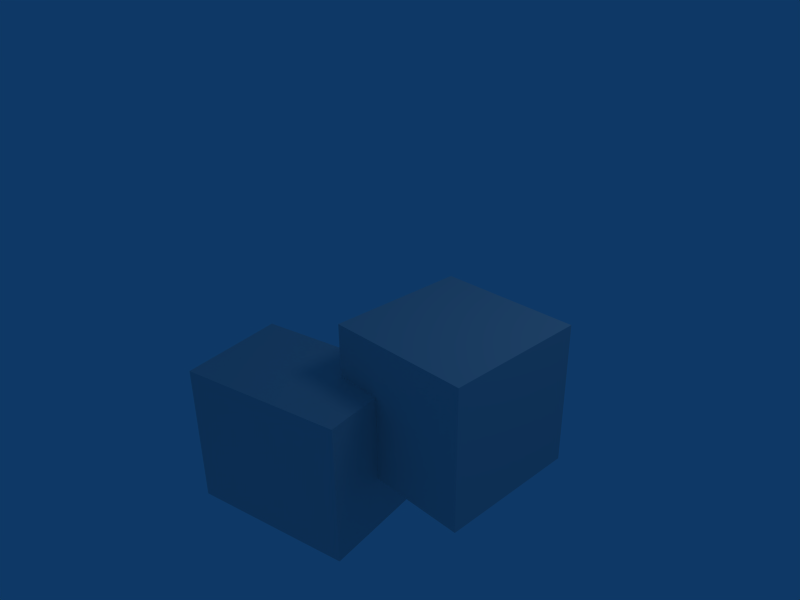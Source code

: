 # Source: boneb.blend  (saved by Blender 2.49.2; exported with 4.5.12 LTS)
import bpy
from mathutils import Matrix  # noqa: F401  (used for matrix-valued properties, if any)

bpy.ops.wm.read_factory_settings(use_empty=True)
scene = bpy.context.scene
scene.name = 'Scene'

# ---- collections
col_collection_1 = bpy.data.collections.new('Collection 1'); scene.collection.children.link(col_collection_1)

# ---- materials (node trees are filled in below, after node groups)
mat_material = bpy.data.materials.new('Material')
mat_material.alpha_threshold = 0.0
mat_material.roughness = 0.5
mat_material.line_color = (0.0, 0.0, 0.0, 1.0)

# ---- material node trees

# ---- world
world_world = bpy.data.worlds.new('World'); scene.world = world_world
world_world.color = (0.05656, 0.2208, 0.4)
world_world.use_sun_shadow = False
world_world.sun_shadow_jitter_overblur = 0.0
world_world.cycles.sampling_method = 'MANUAL'
world_world.cycles.sample_map_resolution = 256

# ---- cameras
cam_camera = bpy.data.cameras.new('Camera')
cam_camera.passepartout_alpha = 0.2
cam_camera.clip_end = 100.0
cam_camera.lens = 35.0
cam_camera.ortho_scale = 7.314
cam_camera.show_passepartout = False
cam_camera.show_safe_areas = True
cam_camera.dof.focus_distance = 0.0
cam_camera.dof.aperture_fstop = 128.0

# ---- lights
light_spot = bpy.data.lights.new('Spot', 'POINT')
light_spot.transmission_factor = 0.0
light_spot.cutoff_distance = 30.0
light_spot.energy = 100.0
light_spot.shadow_buffer_clip_start = 1.001
light_spot.shadow_soft_size = 1.0
light_spot.shadow_maximum_resolution = 0.006
light_spot.use_absolute_resolution = True
light_spot.cycles.use_multiple_importance_sampling = False

# ---- meshes
me_cube = bpy.data.meshes.new('Cube')
me_cube.from_pydata([(1.0, 1.0, -1.0), (1.267, -0.4875, -1.0), (-1.0, -1.0, -1.0), (-1.328, 0.508, -1.0), (1.0, 1.0, 1.0), (1.267, -0.4875, 1.0), (-1.0, -1.0, 1.0), (-1.328, 0.508, 1.0)], [], [(0, 1, 2, 3), (4, 7, 6, 5), (0, 4, 5, 1), (1, 5, 6, 2), (2, 6, 7, 3), (4, 0, 3, 7)])
me_cube.materials.append(mat_material)
me_cube.use_remesh_preserve_volume = False
me_cube.use_remesh_preserve_attributes = False
me_cube.use_mirror_vertex_groups = False
me_cube.update()
me_circle = bpy.data.meshes.new('Circle')
me_circle.from_pydata([(0.7071, 0.7071, 0.0), (0.8315, 0.5556, 0.0), (0.9239, 0.3827, 0.0), (0.9808, 0.1951, 0.0), (1.0, 7.55e-08, 0.0), (0.9808, -0.1951, 0.0), (0.9239, -0.3827, 0.0), (0.8315, -0.5556, 0.0), (0.7071, -0.7071, 0.0), (0.5556, -0.8315, 0.0), (0.3827, -0.9239, 0.0), (0.1951, -0.9808, 0.0), (-3.258e-07, -1.0, 0.0), (-0.1951, -0.9808, 0.0), (-0.3827, -0.9239, 0.0), (-0.5556, -0.8315, 0.0), (-0.7071, -0.7071, 0.0), (-0.8315, -0.5556, 0.0), (-0.9239, -0.3827, 0.0), (-0.9808, -0.1951, 0.0), (-1.0, 9.656e-07, 0.0), (-0.9808, 0.1951, 0.0), (-0.9239, 0.3827, 0.0), (-0.8315, 0.5556, 0.0), (-0.7071, 0.7071, 0.0), (-0.5556, 0.8315, 0.0), (-0.3827, 0.9239, 0.0), (-0.1951, 0.9808, 0.0), (1.605e-06, 1.0, 0.0), (0.1951, 0.9808, 0.0), (0.3827, 0.9239, 0.0), (0.5556, 0.8315, 0.0)], [(0, 1), (1, 2), (3, 2), (4, 3), (4, 5), (5, 6), (6, 7), (7, 8), (9, 8), (10, 9), (10, 11), (11, 12), (13, 12), (13, 14), (14, 15), (15, 16), (17, 16), (17, 18), (19, 18), (19, 20), (21, 20), (22, 21), (22, 23), (24, 23), (25, 24), (25, 26), (27, 26), (27, 28), (29, 28), (29, 30), (30, 31), (0, 31)], [])
me_circle.materials.append(mat_material)
me_circle.use_remesh_preserve_volume = False
me_circle.use_remesh_preserve_attributes = False
me_circle.use_mirror_vertex_groups = False
me_circle.update()
me_cube_001 = bpy.data.meshes.new('Cube.001')
me_cube_001.from_pydata([(1.0, 1.0, -1.0), (1.0, -1.0, -1.0), (-1.0, -1.0, -1.0), (-1.0, 1.0, -1.0), (1.0, 1.0, 1.0), (1.0, -1.0, 1.0), (-1.0, -1.0, 1.0), (-1.0, 1.0, 1.0)], [], [(0, 1, 2, 3), (4, 7, 6, 5), (0, 4, 5, 1), (1, 5, 6, 2), (2, 6, 7, 3), (4, 0, 3, 7)])
me_cube_001.materials.append(mat_material)
me_cube_001.use_remesh_preserve_volume = False
me_cube_001.use_remesh_preserve_attributes = False
me_cube_001.use_mirror_vertex_groups = False
me_cube_001.update()
arm_armature = bpy.data.armatures.new('Armature')  # bones are not reproduced

# ---- objects
ob_armature = bpy.data.objects.new('Armature', arm_armature)
ob_cube = bpy.data.objects.new('Cube', me_cube)
ob_circle = bpy.data.objects.new('Circle', me_circle)
ob_cube_001 = bpy.data.objects.new('Cube.001', me_cube_001)
ob_lamp = bpy.data.objects.new('Lamp', light_spot)
ob_camera = bpy.data.objects.new('Camera', cam_camera)

# ---- transforms, parenting, visibility, modifiers, constraints
ob_armature.location = (-1.36, -0.3196, 0.006326)
ob_armature.lock_rotations_4d = False
ob_armature.empty_display_type = 'ARROWS'
ob_armature.lineart.crease_threshold = 0.0
ob_cube.parent = ob_armature
ob_cube.location = (1.737, -1.342, -0.9009)
ob_cube.lock_rotations_4d = False
ob_cube.empty_display_type = 'ARROWS'
ob_cube.color = (0.0, 0.0, 0.0, 1.0)
ob_cube.lineart.crease_threshold = 0.0
_vg = ob_cube.vertex_groups.new(name='G1')
for _i, _w in zip([5], [0.542]): _vg.add([_i], _w, 'REPLACE')
_m = ob_cube.modifiers.new('Armature', 'ARMATURE')
_m.object = ob_armature
_m.use_bone_envelopes = True
ob_circle.parent = ob_cube
ob_circle.matrix_parent_inverse = Matrix(((1.0, 0.0, 0.0, -0.3773), (0.0, 1.0, 0.0, 1.661), (0.0, 0.0, 1.0, 0.8945), (0.0, 0.0, 0.0, 1.0)))
ob_circle.location = (1.654, -3.567, -0.143)
ob_circle.lock_rotations_4d = False
ob_circle.empty_display_type = 'ARROWS'
ob_circle.lineart.crease_threshold = 0.0
ob_cube_001.parent = ob_cube
ob_cube_001.matrix_parent_inverse = Matrix(((1.0, 0.0, 0.0, -0.3773), (0.0, 1.0, 0.0, 1.661), (0.0, 0.0, 1.0, 0.8945), (0.0, 0.0, 0.0, 1.0)))
ob_cube_001.location = (1.839, -0.3484, -0.143)
ob_cube_001.lock_rotations_4d = False
ob_cube_001.empty_display_type = 'ARROWS'
ob_cube_001.lineart.crease_threshold = 0.0
_vg = ob_cube_001.vertex_groups.new(name='G1')
ob_lamp.location = (4.076, 1.005, 5.904)
ob_lamp.rotation_euler = (0.6503, 0.05522, 1.866)
ob_lamp.lock_rotations_4d = False
ob_lamp.empty_display_type = 'ARROWS'
ob_lamp.color = (0.0, 0.0, 0.0, 0.0)
ob_lamp.lineart.crease_threshold = 0.0
ob_camera.location = (7.481, -6.508, 5.344)
ob_camera.rotation_euler = (1.109, 0.01082, 0.8149)
ob_camera.lock_rotations_4d = False
ob_camera.empty_display_type = 'ARROWS'
ob_camera.color = (0.0, 0.0, 0.0, 0.0)
ob_camera.display_type = 'WIRE'
ob_camera.lineart.crease_threshold = 0.0

# ---- collection membership
col_collection_1.objects.link(ob_armature)
col_collection_1.objects.link(ob_cube)
col_collection_1.objects.link(ob_circle)
col_collection_1.objects.link(ob_cube_001)
col_collection_1.objects.link(ob_lamp)
col_collection_1.objects.link(ob_camera)

# ---- scene / render settings (as saved in the file)
scene.camera = ob_camera
scene.frame_start = 1; scene.frame_end = 250; scene.frame_set(1)
scene.render.engine = 'BLENDER_EEVEE_NEXT'
scene.render.image_settings.file_format = 'JPEG'
scene.render.image_settings.color_mode = 'RGB'
scene.render.image_settings.compression = 90
scene.render.resolution_x = 800
scene.render.resolution_y = 600
scene.render.pixel_aspect_x = 100.0
scene.render.pixel_aspect_y = 100.0
scene.render.fps = 25
scene.render.dither_intensity = 0.0
scene.render.use_compositing = False
scene.render.use_sequencer = False
scene.render.bake_margin = 2
scene.render.bake_bias = 0.0
scene.render.use_stamp_time = False
scene.render.use_stamp_date = False
scene.render.use_stamp_frame = False
scene.render.use_stamp_camera = False
scene.render.use_stamp_scene = False
scene.render.use_stamp_filename = False
scene.render.use_stamp_render_time = False
scene.render.stamp_font_size = 0
scene.cycles.use_denoising = False
scene.cycles.samples = 10
scene.cycles.sampling_pattern = 'TABULATED_SOBOL'
scene.cycles.light_sampling_threshold = 0.0
scene.cycles.use_adaptive_sampling = False
scene.cycles.use_light_tree = False
scene.cycles.blur_glossy = 0.0
scene.cycles.volume_bounces = 1
scene.cycles.pixel_filter_type = 'GAUSSIAN'
scene.cycles.sample_clamp_indirect = 0.0
scene.view_settings.view_transform = 'Raw'
bpy.context.view_layer.update()
